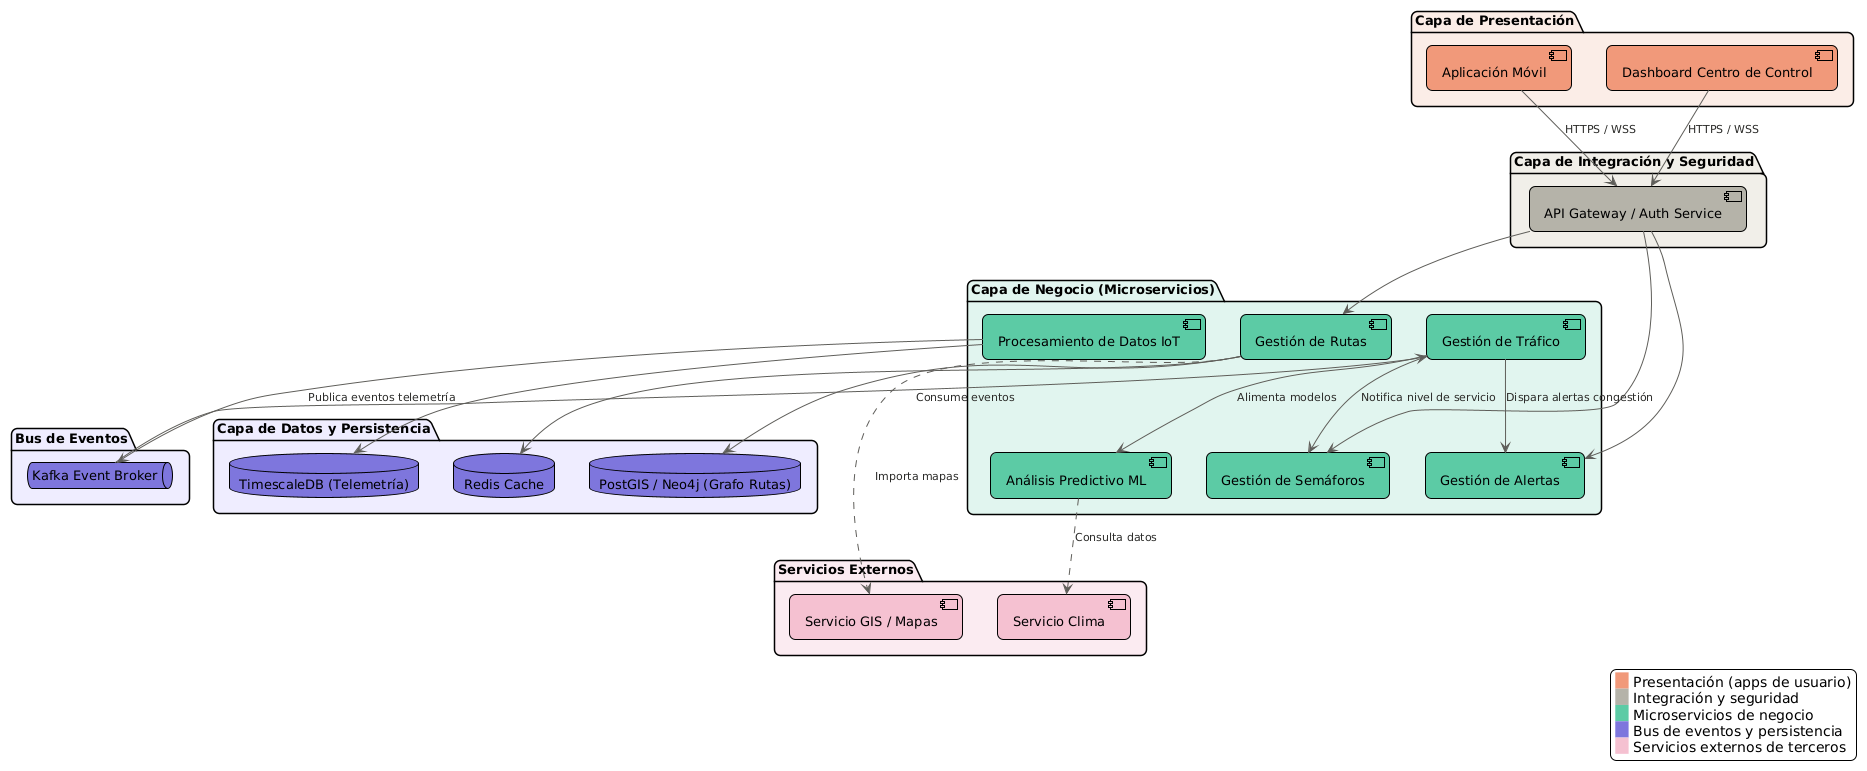

The diagram above was rendered by PlantUML. Its source (embedded in the PNG):
@startuml
!theme plain
skinparam componentStyle uml2
skinparam shadowing false
skinparam roundCorner 12
skinparam defaultFontName Arial
skinparam defaultFontSize 13

skinparam ArrowColor #5F5E5A
skinparam ArrowFontColor #2C2C2A
skinparam ArrowFontSize 11

skinparam package {
  BorderThickness 1.5
  FontStyle bold
}

skinparam component {
  BorderThickness 1
}

skinparam queue {
  BorderThickness 1
}

skinparam database {
  BorderThickness 1
}

package "Capa de Presentación" #FAECE7 {
  [Aplicación Móvil] as App #F0997B
  [Dashboard Centro de Control] as Dash #F0997B
}

package "Capa de Integración y Seguridad" #F1EFE8 {
  [API Gateway / Auth Service] as GW #B4B2A9
}

package "Capa de Negocio (Microservicios)" #E1F5EE {
  [Procesamiento de Datos IoT] as MGS #5DCAA5
  [Gestión de Tráfico] as MGT #5DCAA5
  [Gestión de Semáforos] as MGSem #5DCAA5
  [Gestión de Rutas] as MGR #5DCAA5
  [Gestión de Alertas] as MGA #5DCAA5
  [Análisis Predictivo ML] as ML #5DCAA5
}

package "Bus de Eventos" #EEEDFE {
  queue "Kafka Event Broker" as Kafka #7F77DD
}

package "Capa de Datos y Persistencia" #EEEDFE {
  database "TimescaleDB (Telemetría)" as DB_Time #7F77DD
  database "PostGIS / Neo4j (Grafo Rutas)" as DB_Geo #7F77DD
  database "Redis Cache" as Cache #7F77DD
}

package "Servicios Externos" #FBEAF0 {
  [Servicio GIS / Mapas] as GIS #F4C0D1
  [Servicio Clima] as Weather #F4C0D1
}

App --> GW : HTTPS / WSS
Dash --> GW : HTTPS / WSS

GW --> MGR
GW --> MGA
GW --> MGSem

MGS --> Kafka : Publica eventos telemetría
Kafka --> MGT : Consume eventos
MGT --> MGSem : Notifica nivel de servicio
MGT --> MGA : Dispara alertas congestión
MGT --> ML : Alimenta modelos

MGR --> DB_Geo
MGS --> DB_Time
MGR --> Cache

ML ..> Weather : Consulta datos
MGR ..> GIS : Importa mapas

legend right
  <back:#F0997B>   </back> Presentación (apps de usuario)
  <back:#B4B2A9>   </back> Integración y seguridad
  <back:#5DCAA5>   </back> Microservicios de negocio
  <back:#7F77DD>   </back> Bus de eventos y persistencia
  <back:#F4C0D1>   </back> Servicios externos de terceros
endlegend
@enduml